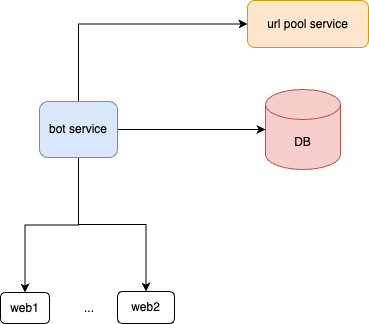

The diagram above was exported from draw.io. Its source (the exported page's mxGraphModel, read from the mxfile embedded in the PNG):
<mxGraphModel dx="990" dy="609" grid="0" gridSize="10" guides="1" tooltips="1" connect="1" arrows="1" fold="1" page="1" pageScale="1" pageWidth="2339" pageHeight="3300" math="0" shadow="0">
  <root>
    <mxCell id="0" />
    <mxCell id="1" parent="0" />
    <mxCell id="XS8dgg_tWPud-zqY998B-1" value="DB" style="shape=cylinder3;whiteSpace=wrap;html=1;boundedLbl=1;backgroundOutline=1;size=15;fillColor=#f8cecc;strokeColor=#b85450;" vertex="1" parent="1">
      <mxGeometry x="527" y="223" width="75" height="80" as="geometry" />
    </mxCell>
    <mxCell id="XS8dgg_tWPud-zqY998B-6" style="edgeStyle=orthogonalEdgeStyle;rounded=0;orthogonalLoop=1;jettySize=auto;html=1;exitX=0.5;exitY=0;exitDx=0;exitDy=0;entryX=0;entryY=0.5;entryDx=0;entryDy=0;" edge="1" parent="1" source="XS8dgg_tWPud-zqY998B-3" target="XS8dgg_tWPud-zqY998B-4">
      <mxGeometry relative="1" as="geometry" />
    </mxCell>
    <mxCell id="XS8dgg_tWPud-zqY998B-7" style="edgeStyle=orthogonalEdgeStyle;rounded=0;orthogonalLoop=1;jettySize=auto;html=1;exitX=1;exitY=0.5;exitDx=0;exitDy=0;" edge="1" parent="1" source="XS8dgg_tWPud-zqY998B-3" target="XS8dgg_tWPud-zqY998B-1">
      <mxGeometry relative="1" as="geometry" />
    </mxCell>
    <mxCell id="XS8dgg_tWPud-zqY998B-12" style="edgeStyle=orthogonalEdgeStyle;rounded=0;orthogonalLoop=1;jettySize=auto;html=1;exitX=0.5;exitY=1;exitDx=0;exitDy=0;" edge="1" parent="1" source="XS8dgg_tWPud-zqY998B-3" target="XS8dgg_tWPud-zqY998B-10">
      <mxGeometry relative="1" as="geometry" />
    </mxCell>
    <mxCell id="XS8dgg_tWPud-zqY998B-13" style="edgeStyle=orthogonalEdgeStyle;rounded=0;orthogonalLoop=1;jettySize=auto;html=1;exitX=0.5;exitY=1;exitDx=0;exitDy=0;entryX=0.5;entryY=0;entryDx=0;entryDy=0;" edge="1" parent="1" source="XS8dgg_tWPud-zqY998B-3" target="XS8dgg_tWPud-zqY998B-9">
      <mxGeometry relative="1" as="geometry" />
    </mxCell>
    <mxCell id="XS8dgg_tWPud-zqY998B-3" value="bot service" style="rounded=1;whiteSpace=wrap;html=1;fillColor=#dae8fc;strokeColor=#6c8ebf;" vertex="1" parent="1">
      <mxGeometry x="301" y="235" width="78" height="56" as="geometry" />
    </mxCell>
    <mxCell id="XS8dgg_tWPud-zqY998B-4" value="url pool service" style="rounded=1;whiteSpace=wrap;html=1;fillColor=#ffe6cc;strokeColor=#d79b00;" vertex="1" parent="1">
      <mxGeometry x="509" y="134" width="121" height="47" as="geometry" />
    </mxCell>
    <mxCell id="XS8dgg_tWPud-zqY998B-9" value="web1" style="rounded=1;whiteSpace=wrap;html=1;" vertex="1" parent="1">
      <mxGeometry x="262" y="426" width="49" height="31" as="geometry" />
    </mxCell>
    <mxCell id="XS8dgg_tWPud-zqY998B-10" value="web2" style="rounded=1;whiteSpace=wrap;html=1;" vertex="1" parent="1">
      <mxGeometry x="379" y="425" width="57" height="32" as="geometry" />
    </mxCell>
    <mxCell id="XS8dgg_tWPud-zqY998B-11" value="..." style="text;html=1;align=center;verticalAlign=middle;whiteSpace=wrap;rounded=0;" vertex="1" parent="1">
      <mxGeometry x="321" y="427" width="60" height="30" as="geometry" />
    </mxCell>
  </root>
</mxGraphModel>